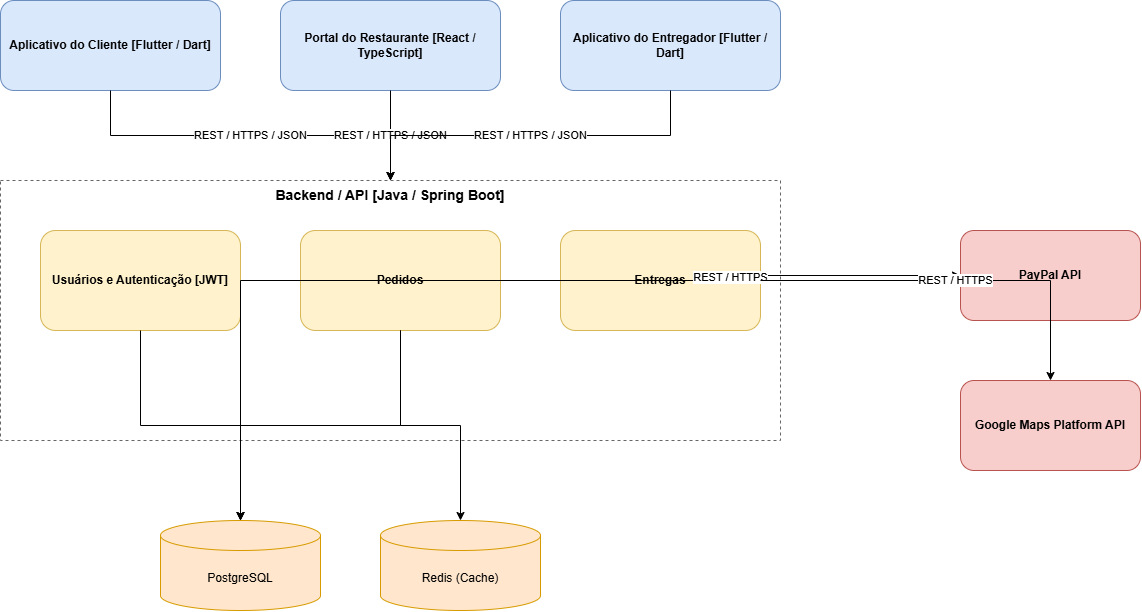

The diagram above was exported from draw.io. Its source (the exported page's mxGraphModel, read from the mxfile embedded in the PNG):
<mxGraphModel dx="1235" dy="674" grid="1" gridSize="10" guides="1" tooltips="1" connect="1" arrows="1" fold="1" page="1" pageScale="1" pageWidth="1260" pageHeight="700" math="0" shadow="0">
  <root>
    <mxCell id="0" />
    <mxCell id="1" parent="0" />
    <mxCell id="app_cliente" parent="1" style="rounded=1;whiteSpace=wrap;html=1;fillColor=#dae8fc;strokeColor=#6c8ebf;fontSize=12;fontStyle=1;" value="Aplicativo do Cliente [Flutter / Dart]" vertex="1">
      <mxGeometry height="90" width="220" x="40" y="40" as="geometry" />
    </mxCell>
    <mxCell id="portal_rest" parent="1" style="rounded=1;whiteSpace=wrap;html=1;fillColor=#dae8fc;strokeColor=#6c8ebf;fontSize=12;fontStyle=1;" value="Portal do Restaurante [React / TypeScript]" vertex="1">
      <mxGeometry height="90" width="220" x="320" y="40" as="geometry" />
    </mxCell>
    <mxCell id="app_entregador" parent="1" style="rounded=1;whiteSpace=wrap;html=1;fillColor=#dae8fc;strokeColor=#6c8ebf;fontSize=12;fontStyle=1;" value="Aplicativo do Entregador [Flutter / Dart]" vertex="1">
      <mxGeometry height="90" width="220" x="600" y="40" as="geometry" />
    </mxCell>
    <mxCell id="backend_boundary" parent="1" style="rounded=0;whiteSpace=wrap;html=1;fillColor=none;strokeColor=#666666;verticalAlign=top;align=center;fontStyle=1;fontSize=14;dashed=1;" value="Backend / API  [Java / Spring Boot]" vertex="1">
      <mxGeometry height="260" width="780" x="40" y="220" as="geometry" />
    </mxCell>
    <mxCell id="sub_auth" parent="1" style="rounded=1;whiteSpace=wrap;html=1;fillColor=#fff2cc;strokeColor=#d6b656;fontSize=12;fontStyle=1;" value="Usuários e Autenticação [JWT]" vertex="1">
      <mxGeometry height="100" width="200" x="80" y="270" as="geometry" />
    </mxCell>
    <mxCell id="sub_pedidos" parent="1" style="rounded=1;whiteSpace=wrap;html=1;fillColor=#fff2cc;strokeColor=#d6b656;fontSize=12;fontStyle=1;" value="Pedidos" vertex="1">
      <mxGeometry height="100" width="200" x="340" y="270" as="geometry" />
    </mxCell>
    <mxCell id="sub_entregas" parent="1" style="rounded=1;whiteSpace=wrap;html=1;fillColor=#fff2cc;strokeColor=#d6b656;fontSize=12;fontStyle=1;" value="Entregas" vertex="1">
      <mxGeometry height="100" width="200" x="600" y="270" as="geometry" />
    </mxCell>
    <mxCell id="postgres" parent="1" style="shape=cylinder3;whiteSpace=wrap;html=1;boundedLbl=1;fillColor=#ffe6cc;strokeColor=#d79b00;fontSize=12;" value="PostgreSQL" vertex="1">
      <mxGeometry height="90" width="160" x="200" y="560" as="geometry" />
    </mxCell>
    <mxCell id="redis" parent="1" style="shape=cylinder3;whiteSpace=wrap;html=1;boundedLbl=1;fillColor=#ffe6cc;strokeColor=#d79b00;fontSize=12;" value="Redis (Cache)" vertex="1">
      <mxGeometry height="90" width="160" x="420" y="560" as="geometry" />
    </mxCell>
    <mxCell id="paypal2" parent="1" style="rounded=1;whiteSpace=wrap;html=1;fillColor=#f8cecc;strokeColor=#b85450;fontSize=12;fontStyle=1;" value="PayPal API" vertex="1">
      <mxGeometry height="90" width="180" x="1000" y="270" as="geometry" />
    </mxCell>
    <mxCell id="gmaps2" parent="1" style="rounded=1;whiteSpace=wrap;html=1;fillColor=#f8cecc;strokeColor=#b85450;fontSize=12;fontStyle=1;" value="Google Maps Platform API" vertex="1">
      <mxGeometry height="90" width="180" x="1000" y="420" as="geometry" />
    </mxCell>
    <mxCell id="f1" edge="1" parent="1" source="app_cliente" style="edgeStyle=orthogonalEdgeStyle;rounded=0;html=1;fontSize=11;" target="backend_boundary" value="REST / HTTPS / JSON">
      <mxGeometry relative="1" as="geometry" />
    </mxCell>
    <mxCell id="f2" edge="1" parent="1" source="portal_rest" style="edgeStyle=orthogonalEdgeStyle;rounded=0;html=1;fontSize=11;" target="backend_boundary" value="REST / HTTPS / JSON">
      <mxGeometry relative="1" as="geometry" />
    </mxCell>
    <mxCell id="f3" edge="1" parent="1" source="app_entregador" style="edgeStyle=orthogonalEdgeStyle;rounded=0;html=1;fontSize=11;" target="backend_boundary" value="REST / HTTPS / JSON">
      <mxGeometry relative="1" as="geometry" />
    </mxCell>
    <mxCell id="f4" edge="1" parent="1" source="sub_auth" style="edgeStyle=orthogonalEdgeStyle;rounded=0;html=1;fontSize=11;" target="postgres">
      <mxGeometry relative="1" as="geometry" />
    </mxCell>
    <mxCell id="f5" edge="1" parent="1" source="sub_pedidos" style="edgeStyle=orthogonalEdgeStyle;rounded=0;html=1;fontSize=11;" target="postgres">
      <mxGeometry relative="1" as="geometry" />
    </mxCell>
    <mxCell id="f6" edge="1" parent="1" source="sub_pedidos" style="edgeStyle=orthogonalEdgeStyle;rounded=0;html=1;fontSize=11;" target="redis">
      <mxGeometry relative="1" as="geometry" />
    </mxCell>
    <mxCell id="f7" edge="1" parent="1" source="sub_entregas" style="edgeStyle=orthogonalEdgeStyle;rounded=0;html=1;fontSize=11;" target="postgres">
      <mxGeometry relative="1" as="geometry" />
    </mxCell>
    <mxCell id="f8" edge="1" parent="1" source="sub_pedidos" style="edgeStyle=orthogonalEdgeStyle;rounded=0;html=1;fontSize=11;" target="paypal2" value="REST / HTTPS">
      <mxGeometry relative="1" as="geometry" />
    </mxCell>
    <mxCell id="f9" edge="1" parent="1" source="sub_entregas" style="edgeStyle=orthogonalEdgeStyle;rounded=0;html=1;fontSize=11;" target="gmaps2" value="REST / HTTPS">
      <mxGeometry relative="1" as="geometry" />
    </mxCell>
  </root>
</mxGraphModel>